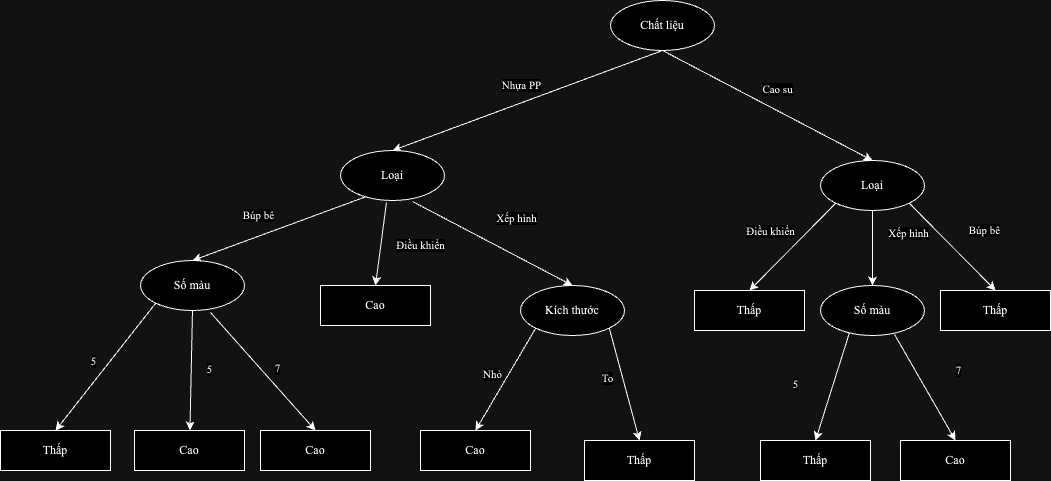

The diagram above was exported from draw.io. Its source (the exported page's mxGraphModel, read from the mxfile embedded in the PNG):
<mxGraphModel dx="1811" dy="671" grid="1" gridSize="10" guides="1" tooltips="1" connect="1" arrows="1" fold="1" page="1" pageScale="1" pageWidth="827" pageHeight="1169" math="0" shadow="0">
  <root>
    <mxCell id="0" />
    <mxCell id="1" parent="0" />
    <mxCell id="nCB_rJABPbZge4X6evpm-1" value="Chất liệu" style="ellipse;whiteSpace=wrap;html=1;fontFamily=Times New Roman;" parent="1" vertex="1">
      <mxGeometry x="440" y="30" width="104" height="50" as="geometry" />
    </mxCell>
    <mxCell id="nCB_rJABPbZge4X6evpm-2" value="" style="endArrow=classic;html=1;rounded=0;exitX=0.5;exitY=1;exitDx=0;exitDy=0;entryX=0.5;entryY=0;entryDx=0;entryDy=0;" parent="1" source="nCB_rJABPbZge4X6evpm-1" target="nCB_rJABPbZge4X6evpm-19" edge="1">
      <mxGeometry width="50" height="50" relative="1" as="geometry">
        <mxPoint x="390" y="370" as="sourcePoint" />
        <mxPoint x="460" y="310" as="targetPoint" />
      </mxGeometry>
    </mxCell>
    <mxCell id="nCB_rJABPbZge4X6evpm-5" value="&lt;font face=&quot;Times New Roman&quot;&gt;Nhựa PP&lt;/font&gt;" style="edgeLabel;html=1;align=center;verticalAlign=middle;resizable=0;points=[];" parent="nCB_rJABPbZge4X6evpm-2" vertex="1" connectable="0">
      <mxGeometry x="-0.0708" y="1" relative="1" as="geometry">
        <mxPoint x="-16" y="-13" as="offset" />
      </mxGeometry>
    </mxCell>
    <mxCell id="nCB_rJABPbZge4X6evpm-3" value="Số màu" style="ellipse;whiteSpace=wrap;html=1;fontFamily=Times New Roman;" parent="1" vertex="1">
      <mxGeometry x="-30" y="290" width="104" height="50" as="geometry" />
    </mxCell>
    <mxCell id="nCB_rJABPbZge4X6evpm-4" value="Loại" style="ellipse;whiteSpace=wrap;html=1;fontFamily=Times New Roman;" parent="1" vertex="1">
      <mxGeometry x="650" y="190" width="104" height="50" as="geometry" />
    </mxCell>
    <mxCell id="nCB_rJABPbZge4X6evpm-6" value="" style="endArrow=classic;html=1;rounded=0;exitX=0.5;exitY=1;exitDx=0;exitDy=0;entryX=0.5;entryY=0;entryDx=0;entryDy=0;" parent="1" source="nCB_rJABPbZge4X6evpm-1" target="nCB_rJABPbZge4X6evpm-4" edge="1">
      <mxGeometry width="50" height="50" relative="1" as="geometry">
        <mxPoint x="424" y="140" as="sourcePoint" />
        <mxPoint x="320" y="210" as="targetPoint" />
      </mxGeometry>
    </mxCell>
    <mxCell id="nCB_rJABPbZge4X6evpm-7" value="&lt;font face=&quot;Times New Roman&quot;&gt;Cao su&lt;/font&gt;" style="edgeLabel;html=1;align=center;verticalAlign=middle;resizable=0;points=[];" parent="nCB_rJABPbZge4X6evpm-6" vertex="1" connectable="0">
      <mxGeometry x="-0.0708" y="1" relative="1" as="geometry">
        <mxPoint x="17" y="-12" as="offset" />
      </mxGeometry>
    </mxCell>
    <mxCell id="nCB_rJABPbZge4X6evpm-11" value="" style="endArrow=classic;html=1;rounded=0;exitX=0.692;exitY=1.02;exitDx=0;exitDy=0;entryX=0.5;entryY=0;entryDx=0;entryDy=0;exitPerimeter=0;" parent="1" source="nCB_rJABPbZge4X6evpm-19" target="nCB_rJABPbZge4X6evpm-16" edge="1">
      <mxGeometry width="50" height="50" relative="1" as="geometry">
        <mxPoint x="375" y="390" as="sourcePoint" />
        <mxPoint x="405" y="280" as="targetPoint" />
      </mxGeometry>
    </mxCell>
    <mxCell id="nCB_rJABPbZge4X6evpm-12" value="&lt;font face=&quot;Times New Roman&quot;&gt;Búp bê&lt;/font&gt;" style="edgeLabel;html=1;align=center;verticalAlign=middle;resizable=0;points=[];" parent="nCB_rJABPbZge4X6evpm-11" vertex="1" connectable="0">
      <mxGeometry x="-0.0708" y="1" relative="1" as="geometry">
        <mxPoint x="-229" y="-25" as="offset" />
      </mxGeometry>
    </mxCell>
    <mxCell id="nCB_rJABPbZge4X6evpm-14" value="" style="endArrow=classic;html=1;rounded=0;exitX=0;exitY=1;exitDx=0;exitDy=0;entryX=0.5;entryY=0;entryDx=0;entryDy=0;" parent="1" source="nCB_rJABPbZge4X6evpm-3" target="nCB_rJABPbZge4X6evpm-20" edge="1">
      <mxGeometry width="50" height="50" relative="1" as="geometry">
        <mxPoint x="420" y="260" as="sourcePoint" />
        <mxPoint x="340" y="320" as="targetPoint" />
      </mxGeometry>
    </mxCell>
    <mxCell id="nCB_rJABPbZge4X6evpm-15" value="&lt;font face=&quot;Times New Roman&quot;&gt;5&lt;/font&gt;" style="edgeLabel;html=1;align=center;verticalAlign=middle;resizable=0;points=[];" parent="nCB_rJABPbZge4X6evpm-14" vertex="1" connectable="0">
      <mxGeometry x="-0.0708" y="1" relative="1" as="geometry">
        <mxPoint x="-17" y="-2" as="offset" />
      </mxGeometry>
    </mxCell>
    <mxCell id="nCB_rJABPbZge4X6evpm-16" value="Kích thước" style="ellipse;whiteSpace=wrap;html=1;fontFamily=Times New Roman;" parent="1" vertex="1">
      <mxGeometry x="350" y="315" width="104" height="50" as="geometry" />
    </mxCell>
    <mxCell id="nCB_rJABPbZge4X6evpm-17" value="" style="endArrow=classic;html=1;rounded=0;exitX=0.673;exitY=1.04;exitDx=0;exitDy=0;entryX=0.5;entryY=0;entryDx=0;entryDy=0;exitPerimeter=0;" parent="1" source="nCB_rJABPbZge4X6evpm-3" target="g4bIzRrg02Je6wIQ08Z1-5" edge="1">
      <mxGeometry width="50" height="50" relative="1" as="geometry">
        <mxPoint x="500" y="260" as="sourcePoint" />
        <mxPoint x="-150" y="170" as="targetPoint" />
      </mxGeometry>
    </mxCell>
    <mxCell id="nCB_rJABPbZge4X6evpm-18" value="&lt;font face=&quot;Times New Roman&quot;&gt;7&lt;/font&gt;" style="edgeLabel;html=1;align=center;verticalAlign=middle;resizable=0;points=[];" parent="nCB_rJABPbZge4X6evpm-17" vertex="1" connectable="0">
      <mxGeometry x="-0.0708" y="1" relative="1" as="geometry">
        <mxPoint x="17" y="2" as="offset" />
      </mxGeometry>
    </mxCell>
    <mxCell id="nCB_rJABPbZge4X6evpm-19" value="Loại" style="ellipse;whiteSpace=wrap;html=1;fontFamily=Times New Roman;" parent="1" vertex="1">
      <mxGeometry x="170" y="180" width="104" height="50" as="geometry" />
    </mxCell>
    <mxCell id="nCB_rJABPbZge4X6evpm-20" value="&lt;font face=&quot;Times New Roman&quot;&gt;Thấp&lt;/font&gt;" style="rounded=0;whiteSpace=wrap;html=1;" parent="1" vertex="1">
      <mxGeometry x="-170" y="460" width="110" height="40" as="geometry" />
    </mxCell>
    <mxCell id="nCB_rJABPbZge4X6evpm-26" value="Số màu" style="ellipse;whiteSpace=wrap;html=1;fontFamily=Times New Roman;" parent="1" vertex="1">
      <mxGeometry x="650" y="315" width="104" height="50" as="geometry" />
    </mxCell>
    <mxCell id="nCB_rJABPbZge4X6evpm-32" value="" style="endArrow=classic;html=1;rounded=0;exitX=0;exitY=1;exitDx=0;exitDy=0;entryX=0.5;entryY=0;entryDx=0;entryDy=0;" parent="1" source="nCB_rJABPbZge4X6evpm-16" target="nCB_rJABPbZge4X6evpm-34" edge="1">
      <mxGeometry width="50" height="50" relative="1" as="geometry">
        <mxPoint x="228" y="480" as="sourcePoint" />
        <mxPoint x="302" y="560" as="targetPoint" />
      </mxGeometry>
    </mxCell>
    <mxCell id="nCB_rJABPbZge4X6evpm-33" value="&lt;font face=&quot;Times New Roman&quot;&gt;Nhỏ&lt;/font&gt;" style="edgeLabel;html=1;align=center;verticalAlign=middle;resizable=0;points=[];" parent="nCB_rJABPbZge4X6evpm-32" vertex="1" connectable="0">
      <mxGeometry x="-0.0708" y="1" relative="1" as="geometry">
        <mxPoint x="-17" y="-2" as="offset" />
      </mxGeometry>
    </mxCell>
    <mxCell id="nCB_rJABPbZge4X6evpm-34" value="&lt;font face=&quot;Times New Roman&quot;&gt;Cao&lt;/font&gt;" style="rounded=0;whiteSpace=wrap;html=1;" parent="1" vertex="1">
      <mxGeometry x="250" y="460" width="110" height="40" as="geometry" />
    </mxCell>
    <mxCell id="nCB_rJABPbZge4X6evpm-35" value="" style="endArrow=classic;html=1;rounded=0;exitX=1;exitY=1;exitDx=0;exitDy=0;entryX=0.5;entryY=0;entryDx=0;entryDy=0;" parent="1" source="nCB_rJABPbZge4X6evpm-16" target="nCB_rJABPbZge4X6evpm-37" edge="1">
      <mxGeometry width="50" height="50" relative="1" as="geometry">
        <mxPoint x="248" y="390" as="sourcePoint" />
        <mxPoint x="322" y="470" as="targetPoint" />
      </mxGeometry>
    </mxCell>
    <mxCell id="nCB_rJABPbZge4X6evpm-36" value="&lt;font face=&quot;Times New Roman&quot;&gt;To&lt;/font&gt;" style="edgeLabel;html=1;align=center;verticalAlign=middle;resizable=0;points=[];" parent="nCB_rJABPbZge4X6evpm-35" vertex="1" connectable="0">
      <mxGeometry x="-0.0708" y="1" relative="1" as="geometry">
        <mxPoint x="-17" y="-2" as="offset" />
      </mxGeometry>
    </mxCell>
    <mxCell id="nCB_rJABPbZge4X6evpm-37" value="&lt;font face=&quot;Times New Roman&quot;&gt;Thấp&lt;/font&gt;" style="rounded=0;whiteSpace=wrap;html=1;" parent="1" vertex="1">
      <mxGeometry x="414" y="470" width="110" height="40" as="geometry" />
    </mxCell>
    <mxCell id="nCB_rJABPbZge4X6evpm-38" value="" style="endArrow=classic;html=1;rounded=0;exitX=0.25;exitY=0.92;exitDx=0;exitDy=0;entryX=0.5;entryY=0;entryDx=0;entryDy=0;exitPerimeter=0;" parent="1" source="nCB_rJABPbZge4X6evpm-19" target="nCB_rJABPbZge4X6evpm-3" edge="1">
      <mxGeometry width="50" height="50" relative="1" as="geometry">
        <mxPoint x="404" y="370" as="sourcePoint" />
        <mxPoint x="135" y="250" as="targetPoint" />
      </mxGeometry>
    </mxCell>
    <mxCell id="nCB_rJABPbZge4X6evpm-39" value="&lt;font face=&quot;Times New Roman&quot;&gt;Xếp hình&lt;/font&gt;" style="edgeLabel;html=1;align=center;verticalAlign=middle;resizable=0;points=[];" parent="nCB_rJABPbZge4X6evpm-38" vertex="1" connectable="0">
      <mxGeometry x="-0.0708" y="1" relative="1" as="geometry">
        <mxPoint x="230" y="-9" as="offset" />
      </mxGeometry>
    </mxCell>
    <mxCell id="nCB_rJABPbZge4X6evpm-45" value="" style="endArrow=classic;html=1;rounded=0;exitX=1;exitY=1;exitDx=0;exitDy=0;entryX=0.5;entryY=0;entryDx=0;entryDy=0;" parent="1" source="nCB_rJABPbZge4X6evpm-4" target="nCB_rJABPbZge4X6evpm-47" edge="1">
      <mxGeometry width="50" height="50" relative="1" as="geometry">
        <mxPoint x="620" y="280" as="sourcePoint" />
        <mxPoint x="817" y="312" as="targetPoint" />
      </mxGeometry>
    </mxCell>
    <mxCell id="nCB_rJABPbZge4X6evpm-46" value="&lt;font face=&quot;Times New Roman&quot;&gt;Búp bê&lt;/font&gt;" style="edgeLabel;html=1;align=center;verticalAlign=middle;resizable=0;points=[];" parent="nCB_rJABPbZge4X6evpm-45" vertex="1" connectable="0">
      <mxGeometry x="-0.0708" y="1" relative="1" as="geometry">
        <mxPoint x="34" y="-13" as="offset" />
      </mxGeometry>
    </mxCell>
    <mxCell id="nCB_rJABPbZge4X6evpm-47" value="&lt;font face=&quot;Times New Roman&quot;&gt;Thấp&lt;/font&gt;" style="rounded=0;whiteSpace=wrap;html=1;" parent="1" vertex="1">
      <mxGeometry x="770" y="320" width="110" height="40" as="geometry" />
    </mxCell>
    <mxCell id="nCB_rJABPbZge4X6evpm-48" value="" style="endArrow=classic;html=1;rounded=0;exitX=0.5;exitY=1;exitDx=0;exitDy=0;entryX=0.5;entryY=0;entryDx=0;entryDy=0;" parent="1" source="nCB_rJABPbZge4X6evpm-4" target="nCB_rJABPbZge4X6evpm-26" edge="1">
      <mxGeometry width="50" height="50" relative="1" as="geometry">
        <mxPoint x="733" y="158" as="sourcePoint" />
        <mxPoint x="699" y="320" as="targetPoint" />
      </mxGeometry>
    </mxCell>
    <mxCell id="nCB_rJABPbZge4X6evpm-49" value="&lt;font face=&quot;Times New Roman&quot;&gt;Xếp hình&lt;/font&gt;" style="edgeLabel;html=1;align=center;verticalAlign=middle;resizable=0;points=[];" parent="nCB_rJABPbZge4X6evpm-48" vertex="1" connectable="0">
      <mxGeometry x="-0.0708" y="1" relative="1" as="geometry">
        <mxPoint x="34" y="-13" as="offset" />
      </mxGeometry>
    </mxCell>
    <mxCell id="nCB_rJABPbZge4X6evpm-51" value="" style="endArrow=classic;html=1;rounded=0;exitX=0;exitY=1;exitDx=0;exitDy=0;entryX=0.5;entryY=0;entryDx=0;entryDy=0;" parent="1" source="nCB_rJABPbZge4X6evpm-4" target="nCB_rJABPbZge4X6evpm-53" edge="1">
      <mxGeometry width="50" height="50" relative="1" as="geometry">
        <mxPoint x="515" y="208" as="sourcePoint" />
        <mxPoint x="712" y="240" as="targetPoint" />
      </mxGeometry>
    </mxCell>
    <mxCell id="nCB_rJABPbZge4X6evpm-52" value="&lt;font face=&quot;Times New Roman&quot;&gt;Điều khiển&lt;/font&gt;" style="edgeLabel;html=1;align=center;verticalAlign=middle;resizable=0;points=[];" parent="nCB_rJABPbZge4X6evpm-51" vertex="1" connectable="0">
      <mxGeometry x="-0.0708" y="1" relative="1" as="geometry">
        <mxPoint x="-26" y="-13" as="offset" />
      </mxGeometry>
    </mxCell>
    <mxCell id="nCB_rJABPbZge4X6evpm-53" value="&lt;font face=&quot;Times New Roman&quot;&gt;Thấp&lt;/font&gt;" style="rounded=0;whiteSpace=wrap;html=1;" parent="1" vertex="1">
      <mxGeometry x="524" y="320" width="110" height="40" as="geometry" />
    </mxCell>
    <mxCell id="nCB_rJABPbZge4X6evpm-55" value="" style="endArrow=classic;html=1;rounded=0;exitX=0.712;exitY=0.98;exitDx=0;exitDy=0;entryX=0.5;entryY=0;entryDx=0;entryDy=0;exitPerimeter=0;" parent="1" source="nCB_rJABPbZge4X6evpm-26" target="nCB_rJABPbZge4X6evpm-59" edge="1">
      <mxGeometry width="50" height="50" relative="1" as="geometry">
        <mxPoint x="733" y="365" as="sourcePoint" />
        <mxPoint x="943" y="389" as="targetPoint" />
      </mxGeometry>
    </mxCell>
    <mxCell id="nCB_rJABPbZge4X6evpm-56" value="&lt;font face=&quot;Times New Roman&quot;&gt;7&lt;/font&gt;" style="edgeLabel;html=1;align=center;verticalAlign=middle;resizable=0;points=[];" parent="nCB_rJABPbZge4X6evpm-55" vertex="1" connectable="0">
      <mxGeometry x="-0.0708" y="1" relative="1" as="geometry">
        <mxPoint x="34" y="-13" as="offset" />
      </mxGeometry>
    </mxCell>
    <mxCell id="nCB_rJABPbZge4X6evpm-57" value="" style="endArrow=classic;html=1;rounded=0;exitX=0.279;exitY=0.94;exitDx=0;exitDy=0;entryX=0.5;entryY=0;entryDx=0;entryDy=0;exitPerimeter=0;" parent="1" source="nCB_rJABPbZge4X6evpm-26" target="nCB_rJABPbZge4X6evpm-60" edge="1">
      <mxGeometry width="50" height="50" relative="1" as="geometry">
        <mxPoint x="687" y="360" as="sourcePoint" />
        <mxPoint x="634" y="469" as="targetPoint" />
      </mxGeometry>
    </mxCell>
    <mxCell id="nCB_rJABPbZge4X6evpm-58" value="&lt;font face=&quot;Times New Roman&quot;&gt;5&lt;/font&gt;" style="edgeLabel;html=1;align=center;verticalAlign=middle;resizable=0;points=[];" parent="nCB_rJABPbZge4X6evpm-57" vertex="1" connectable="0">
      <mxGeometry x="-0.0708" y="1" relative="1" as="geometry">
        <mxPoint x="-40" y="1" as="offset" />
      </mxGeometry>
    </mxCell>
    <mxCell id="nCB_rJABPbZge4X6evpm-59" value="&lt;font face=&quot;Times New Roman&quot;&gt;Cao&lt;/font&gt;" style="rounded=0;whiteSpace=wrap;html=1;" parent="1" vertex="1">
      <mxGeometry x="730" y="470" width="110" height="40" as="geometry" />
    </mxCell>
    <mxCell id="nCB_rJABPbZge4X6evpm-60" value="&lt;font face=&quot;Times New Roman&quot;&gt;Thấp&lt;/font&gt;" style="rounded=0;whiteSpace=wrap;html=1;" parent="1" vertex="1">
      <mxGeometry x="590" y="470" width="110" height="40" as="geometry" />
    </mxCell>
    <mxCell id="g4bIzRrg02Je6wIQ08Z1-1" value="" style="endArrow=classic;html=1;rounded=0;exitX=0.442;exitY=1.04;exitDx=0;exitDy=0;entryX=0.5;entryY=0;entryDx=0;entryDy=0;exitPerimeter=0;" edge="1" parent="1" target="g4bIzRrg02Je6wIQ08Z1-3" source="nCB_rJABPbZge4X6evpm-19">
      <mxGeometry width="50" height="50" relative="1" as="geometry">
        <mxPoint x="232" y="170" as="sourcePoint" />
        <mxPoint x="552" y="369" as="targetPoint" />
      </mxGeometry>
    </mxCell>
    <mxCell id="g4bIzRrg02Je6wIQ08Z1-2" value="&lt;font face=&quot;Times New Roman&quot;&gt;Điều khiển&lt;/font&gt;" style="edgeLabel;html=1;align=center;verticalAlign=middle;resizable=0;points=[];" vertex="1" connectable="0" parent="g4bIzRrg02Je6wIQ08Z1-1">
      <mxGeometry x="-0.0708" y="1" relative="1" as="geometry">
        <mxPoint x="38" y="4" as="offset" />
      </mxGeometry>
    </mxCell>
    <mxCell id="g4bIzRrg02Je6wIQ08Z1-3" value="&lt;font face=&quot;Times New Roman&quot;&gt;Cao&lt;/font&gt;" style="rounded=0;whiteSpace=wrap;html=1;" vertex="1" parent="1">
      <mxGeometry x="150" y="315" width="110" height="40" as="geometry" />
    </mxCell>
    <mxCell id="g4bIzRrg02Je6wIQ08Z1-5" value="&lt;font face=&quot;Times New Roman&quot;&gt;Cao&lt;/font&gt;" style="rounded=0;whiteSpace=wrap;html=1;" vertex="1" parent="1">
      <mxGeometry x="90" y="460" width="110" height="40" as="geometry" />
    </mxCell>
    <mxCell id="g4bIzRrg02Je6wIQ08Z1-6" value="" style="endArrow=classic;html=1;rounded=0;exitX=0.5;exitY=1;exitDx=0;exitDy=0;" edge="1" parent="1" target="g4bIzRrg02Je6wIQ08Z1-8" source="nCB_rJABPbZge4X6evpm-3">
      <mxGeometry width="50" height="50" relative="1" as="geometry">
        <mxPoint x="21.5" y="340" as="sourcePoint" />
        <mxPoint x="22.5" y="453" as="targetPoint" />
      </mxGeometry>
    </mxCell>
    <mxCell id="g4bIzRrg02Je6wIQ08Z1-7" value="&lt;font face=&quot;Times New Roman&quot;&gt;5&lt;/font&gt;" style="edgeLabel;html=1;align=center;verticalAlign=middle;resizable=0;points=[];" vertex="1" connectable="0" parent="g4bIzRrg02Je6wIQ08Z1-6">
      <mxGeometry x="-0.0708" y="1" relative="1" as="geometry">
        <mxPoint x="17" y="2" as="offset" />
      </mxGeometry>
    </mxCell>
    <mxCell id="g4bIzRrg02Je6wIQ08Z1-8" value="&lt;font face=&quot;Times New Roman&quot;&gt;Cao&lt;/font&gt;" style="rounded=0;whiteSpace=wrap;html=1;" vertex="1" parent="1">
      <mxGeometry x="-36" y="460" width="110" height="40" as="geometry" />
    </mxCell>
  </root>
</mxGraphModel>